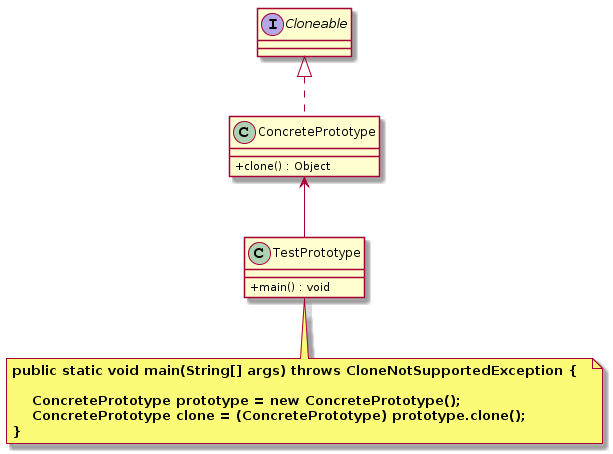

The diagram above was rendered by PlantUML. Its source (embedded in the PNG):
@startuml
skinparam classAttributeIconSize 0
interface Cloneable {

}

class ConcretePrototype{
    + clone() : Object
}
Cloneable <|.. ConcretePrototype

class TestPrototype{
    + main() : void
}
ConcretePrototype<-- TestPrototype

note bottom  of TestPrototype
  <b>public static void main(String[] args) throws CloneNotSupportedException {  </b>
  
  <b>    ConcretePrototype prototype = new ConcretePrototype(); </b>
  <b>    ConcretePrototype clone = (ConcretePrototype) prototype.clone(); </b>
  <b>} </b>
end note
@enduml